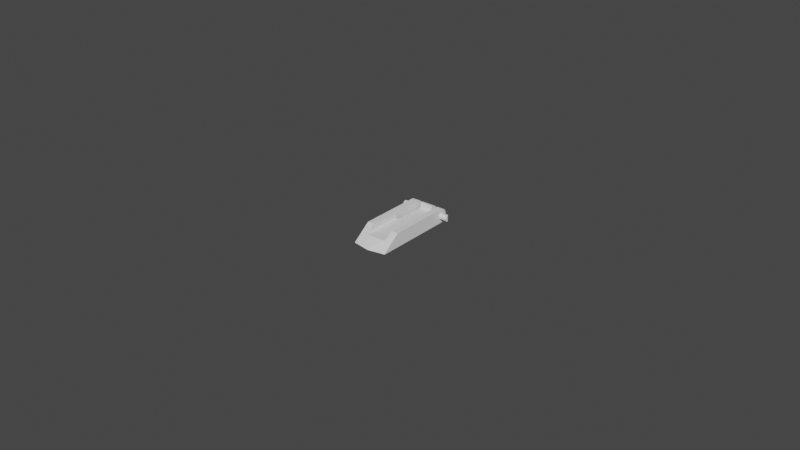 # Source: msi-keyboard-leg-02.blend  (saved by Blender 2.80.75; exported with 4.5.12 LTS)
import bpy
from mathutils import Matrix  # noqa: F401  (used for matrix-valued properties, if any)

bpy.ops.wm.read_factory_settings(use_empty=True)
scene = bpy.context.scene
scene.name = 'Scene'

# ---- collections
col_collection = bpy.data.collections.new('Collection'); scene.collection.children.link(col_collection)

# ---- world
world_world = bpy.data.worlds.new('World'); scene.world = world_world
world_world.use_nodes = True; world_world.node_tree.nodes.clear()
_N = world_world.node_tree.nodes; _L = world_world.node_tree.links
n0 = _N.new('ShaderNodeOutputWorld'); n0.name = 'World Output'; n0.location = (300, 300)
n1 = _N.new('ShaderNodeBackground'); n1.name = 'Background'; n1.location = (10, 300)
n1.inputs[0].default_value = (0.05088, 0.05088, 0.05088, 1.0)
_L.new(n1.outputs[0], n0.inputs[0])
n0.is_active_output = True
world_world.color = (0.05088, 0.05088, 0.05088)
world_world.use_sun_shadow = False
world_world.sun_shadow_jitter_overblur = 0.0

# ---- meshes
me_cylinder = bpy.data.meshes.new('Cylinder')
me_cylinder.from_pydata([(0.0081, 7.55e-11, 0.00125), (0.0081, -0.0001951, 0.001269), (0.0081, -0.0003827, 0.001326), (0.0081, -0.0005556, 0.001419), (0.0081, -0.0007071, 0.001543), (0.0081, -0.0008315, 0.001694), (0.0081, -0.0009239, 0.001867), (0.0081, -0.0009808, 0.002055), (0.0081, -0.001, 0.00225), (0.0081, -0.0009808, 0.002445), (0.0081, -0.0009239, 0.002633), (0.0081, -0.0008315, 0.002806), (0.0081, -0.0007071, 0.002957), (0.0081, -0.0005556, 0.003081), (0.0081, -0.0003827, 0.003174), (0.0081, -0.0001951, 0.003231), (0.0081, 9.656e-10, 0.00325), (0.007879, 0.0003827, 0.003174), (0.007779, 0.0005556, 0.003081), (0.007567, 0.0009239, 0.001867), (0.007534, 0.0009808, 0.002055), (0.007987, 0.0001951, 0.003231), (0.007567, 0.0009239, 0.002633), (0.007692, 0.0007071, 0.002957), (0.00762, 0.0008315, 0.002806), (0.007534, 0.0009808, 0.002445), (0.007523, 0.001, 0.00225), (0.00762, 0.0008315, 0.001694), (0.008107, -1.246e-05, 0.00224), (0.007692, 0.0007071, 0.001543), (0.007779, 0.0005556, 0.001419), (0.007987, 0.0001951, 0.001269), (0.007879, 0.0003827, 0.001326), (-0.0081, 7.55e-11, 0.00125), (-0.0081, -0.0001951, 0.001269), (-0.0081, -0.0003827, 0.001326), (-0.0081, -0.0005556, 0.001419), (-0.0081, -0.0007071, 0.001543), (-0.0081, -0.0008315, 0.001694), (-0.0081, -0.0009239, 0.001867), (-0.0081, -0.0009808, 0.002055), (-0.0081, -0.001, 0.00225), (-0.0081, -0.0009808, 0.002445), (-0.0081, -0.0009239, 0.002633), (-0.0081, -0.0008315, 0.002806), (-0.0081, -0.0007071, 0.002957), (-0.0081, -0.0005556, 0.003081), (-0.0081, -0.0003827, 0.003174), (-0.0081, -0.0001951, 0.003231), (-0.0081, 9.656e-10, 0.00325), (-0.007879, 0.0003827, 0.003174), (-0.007779, 0.0005556, 0.003081), (-0.007567, 0.0009239, 0.001867), (-0.007534, 0.0009808, 0.002055), (-0.007987, 0.0001951, 0.003231), (-0.007567, 0.0009239, 0.002633), (-0.007692, 0.0007071, 0.002957), (-0.00762, 0.0008315, 0.002806), (-0.007534, 0.0009808, 0.002445), (-0.007523, 0.001, 0.00225), (-0.00762, 0.0008315, 0.001694), (-0.008109, -1.477e-05, 0.002242), (-0.007692, 0.0007071, 0.001543), (-0.007779, 0.0005556, 0.001419), (-0.007987, 0.0001951, 0.001269), (-0.007879, 0.0003827, 0.001326), (-0.0056, 0.00225, 0.00225), (0.0056, 0.00225, 0.00225), (-0.0056, 0.002207, 0.001811), (0.0056, 0.002207, 0.001811), (-0.0056, 0.002079, 0.001389), (0.0056, 0.002079, 0.001389), (-0.0056, 0.001871, 0.001), (0.0056, 0.001871, 0.001), (-0.0056, 0.001591, 0.000659), (0.0056, 0.001591, 0.000659), (-0.0056, 0.00125, 0.0003792), (0.0056, 0.00125, 0.0003792), (-0.0056, 0.000861, 0.0001713), (0.0056, 0.000861, 0.0001713), (-0.0056, 0.000439, 4.323e-05), (0.0056, 0.000439, 4.323e-05), (-0.0056, 1.699e-10, 2.328e-10), (0.0056, 1.699e-10, -2.328e-10), (0.0056, -0.02, 0.0045), (-0.0056, -0.02, 0.0045), (-0.0056, 2.173e-09, 0.0045), (0.0056, 2.173e-09, 0.0045), (-0.0056, 0.000439, 0.004457), (0.0056, 0.000439, 0.004457), (-0.0056, 0.000861, 0.004329), (0.0056, 0.000861, 0.004329), (-0.0056, 0.00125, 0.004121), (0.0056, 0.00125, 0.004121), (-0.0056, 0.001591, 0.003841), (0.0056, 0.001591, 0.003841), (-0.0056, 0.001871, 0.0035), (0.0056, 0.001871, 0.0035), (-0.0056, 0.002079, 0.003111), (0.0056, 0.002079, 0.003111), (-0.0056, 0.002207, 0.002689), (0.0056, 0.002207, 0.002689), (0.0056, -0.0257, -2.328e-10), (0.0056, -0.02576, 0.0001809), (0.0056, -0.02584, 5.299e-05), (-0.0056, -0.02576, 0.0001809), (-0.0056, -0.02579, 1.377e-05), (5.755e-12, -0.02675, 0.0001626), (-3.638e-12, -0.0267, 0.0), (6.821e-11, -0.02683, 4.763e-05), (0.0029, -0.01, 0.0), (0.003037, -0.009987, 0.0), (0.002511, -0.009882, 0.0), (0.002763, -0.009987, 0.0), (0.002632, -0.009947, 0.0), (0.003168, -0.009947, 0.0), (0.002405, -0.009795, 0.0), (0.002318, -0.009689, 0.0), (0.003289, -0.009882, 0.0), (0.003395, -0.009795, 0.0), (0.003547, -0.009568, 0.0045), (0.003547, -0.009568, 0.0), (0.003482, -0.009689, 0.0045), (0.003482, -0.009689, 0.0), (0.003587, -0.009437, 0.0045), (0.003587, -0.009437, 0.0), (0.002253, -0.009568, 0.0), (0.002213, -0.009437, 0.0), (0.0022, -0.0093, 0.0), (0.0036, -0.0093, 0.0045), (0.0036, -0.0093, 0.0), (0.0022, 0.002207, 0.001811), (0.0022, 0.00225, 0.00225), (0.0022, 0.002207, 0.002689), (0.0022, 0.002079, 0.001389), (0.0022, 0.002079, 0.003111), (0.0022, 0.001871, 0.0035), (0.0022, 0.001871, 0.001), (0.0022, 0.001591, 0.000659), (0.0022, 0.001591, 0.003841), (0.0022, 0.00125, 0.004121), (0.0022, 0.00125, 0.0003792), (0.0022, 0.000861, 0.0001713), (0.0022, 0.000861, 0.004329), (0.0022, 0.000439, 0.004457), (0.0022, 0.000439, 4.323e-05), (0.0022, 2.173e-09, 0.0045), (0.0022, 1.699e-10, -9.147e-11), (0.0036, 0.002207, 0.001811), (0.0036, 0.00225, 0.00225), (0.0036, 0.002207, 0.002689), (0.0036, 0.002079, 0.001389), (0.0036, 0.002079, 0.003111), (0.0036, 0.001871, 0.0035), (0.0036, 0.001871, 0.001), (0.0036, 0.001591, 0.000659), (0.0036, 0.001591, 0.003841), (0.0036, 0.00125, 0.004121), (0.0036, 0.00125, 0.0003792), (0.0036, 0.000861, 0.0001713), (0.0036, 0.000861, 0.004329), (0.0036, 0.000439, 0.004457), (0.0036, 0.000439, 4.323e-05), (0.0036, 2.173e-09, 0.0045), (0.0036, 1.699e-10, -1.497e-10), (-0.0029, -0.01, 2.328e-10), (-0.002763, -0.009987, 2.328e-10), (-0.003289, -0.009882, 2.328e-10), (-0.003037, -0.009987, 2.328e-10), (-0.003168, -0.009947, 2.328e-10), (-0.002632, -0.009947, 2.328e-10), (-0.003395, -0.009795, 0.0045), (-0.003395, -0.009795, 2.328e-10), (-0.003482, -0.009689, 0.0045), (-0.003482, -0.009689, 2.328e-10), (-0.002511, -0.009882, 2.328e-10), (-0.002405, -0.009795, 2.328e-10), (-0.002253, -0.009568, 2.328e-10), (-0.002318, -0.009689, 2.328e-10), (-0.002213, -0.009437, 2.328e-10), (-0.003547, -0.009568, 0.0045), (-0.003547, -0.009568, 2.328e-10), (-0.003587, -0.009437, 0.0045), (-0.003587, -0.009437, 2.328e-10), (-0.0036, -0.0093, 0.0045), (-0.0036, -0.0093, 2.328e-10), (-0.0022, -0.0093, 2.328e-10), (-0.0036, 0.002207, 0.001811), (-0.0036, 0.002207, 0.002689), (-0.0036, 0.00225, 0.00225), (-0.0036, 0.002079, 0.003111), (-0.0036, 0.002079, 0.001389), (-0.0036, 0.001871, 0.0035), (-0.0036, 0.001871, 0.001), (-0.0036, 0.000861, 0.0001713), (-0.0036, 0.001591, 0.000659), (-0.0036, 0.00125, 0.0003792), (-0.0036, 0.000861, 0.004329), (-0.0036, 0.001591, 0.003841), (-0.0036, 0.00125, 0.004121), (-0.0036, 0.000439, 4.323e-05), (-0.0036, 0.000439, 0.004457), (-0.0036, 2.173e-09, 0.0045), (-0.0036, 1.699e-10, 1.497e-10), (-0.0022, 0.002207, 0.001811), (-0.0022, 0.002207, 0.002689), (-0.0022, 0.00225, 0.00225), (-0.0022, 0.002079, 0.003111), (-0.0022, 0.002079, 0.001389), (-0.0022, 0.001871, 0.0035), (-0.0022, 0.001871, 0.001), (-0.0022, 0.000861, 0.0001713), (-0.0022, 0.001591, 0.000659), (-0.0022, 0.00125, 0.0003792), (-0.0022, 0.000861, 0.004329), (-0.0022, 0.001591, 0.003841), (-0.0022, 0.00125, 0.004121), (-0.0022, 0.000439, 4.323e-05), (-0.0022, 0.000439, 0.004457), (-0.0022, 1.699e-10, 9.147e-11), (-0.0022, 2.173e-09, 0.0045), (0.0022, -0.0093, 0.0025), (0.002213, -0.009437, 0.0025), (0.002253, -0.009568, 0.0025), (0.002318, -0.009689, 0.0025), (0.00342, -0.009748, 0.0025), (0.003395, -0.009795, 0.0025), (0.002405, -0.009795, 0.0025), (0.003289, -0.009882, 0.0025), (0.002511, -0.009882, 0.0025), (0.002632, -0.009947, 0.0025), (0.003168, -0.009947, 0.0025), (0.003037, -0.009987, 0.0025), (0.002763, -0.009987, 0.0025), (0.0029, -0.01, 0.0025), (2.654e-12, -0.02311, 0.0025), (0.003018, -0.02311, 0.0025), (0.00342, -0.02304, 0.0025), (0.0022, 0.0, 0.0025), (-0.0022, 0.0, 0.0025), (-0.0022, -0.0093, 0.0025), (-0.002213, -0.009437, 0.0025), (-0.002253, -0.009568, 0.0025), (-0.002318, -0.009689, 0.0025), (-0.002405, -0.009795, 0.0025), (-0.00342, -0.009764, 0.0025), (-0.003395, -0.009795, 0.0025), (-0.002511, -0.009882, 0.0025), (-0.003289, -0.009882, 0.0025), (-0.003168, -0.009947, 0.0025), (-0.002632, -0.009947, 0.0025), (-0.003037, -0.009987, 0.0025), (-0.002763, -0.009987, 0.0025), (-0.0029, -0.01, 0.0025), (-0.003018, -0.02311, 0.0025), (-0.00342, -0.02304, 0.0025), (-0.00342, -0.02263, 0.002812), (-0.00342, -0.009764, 0.0045), (-0.00342, -0.02, 0.0045), (0.00342, -0.009764, 0.0045), (0.00342, -0.02, 0.0045), (0.00342, -0.02263, 0.002812), (-0.002052, 0.0, 0.0045), (-0.0056, 0.0009239, 0.001867), (-0.0056, 0.0008315, 0.001694), (-0.0056, 0.0007071, 0.001543), (-0.0056, 0.0009808, 0.002055), (-0.0056, 0.0009808, 0.002445), (-0.0056, 0.0009239, 0.002633), (-0.0056, 0.0008315, 0.002806), (-0.0056, 0.0007071, 0.002957), (-0.0056, 0.0005556, 0.003081), (-0.0056, 0.0003827, 0.003174), (-0.0056, 0.001, 0.00225), (-0.0056, 0.0005556, 0.001419), (-0.0056, 0.0001951, 0.003231), (-0.0056, 9.656e-10, 0.00325), (-0.0056, 9.656e-10, 0.00325), (-0.0056, 0.0003827, 0.001326), (-0.0056, -0.0008315, 0.002806), (-0.0056, 0.0001951, 0.001269), (-0.0056, 7.55e-11, 0.00125), (-0.0056, 7.55e-11, 0.00125), (-0.0056, -0.001, 0.00225), (-0.0056, -0.0009808, 0.002055), (-0.0056, -0.0007071, 0.001543), (-0.0056, -0.0005556, 0.001419), (-0.0056, -0.0001951, 0.003231), (-0.0056, -0.0009239, 0.001867), (-0.0056, -0.0001951, 0.001269), (-0.0056, -0.0009239, 0.002633), (-0.0056, -0.0009808, 0.002445), (-0.0056, -0.0007071, 0.002957), (-0.0056, -0.0008315, 0.001694), (-0.0056, -0.0005556, 0.003081), (-0.0056, -0.0003827, 0.003174), (-0.0056, -0.0003827, 0.001326), (0.0056, -0.0007071, 0.001543), (0.0056, -0.0005556, 0.001419), (0.0056, -0.0003827, 0.001326), (0.0056, 0.0001951, 0.001269), (0.0056, 0.0001951, 0.003231), (0.0056, 0.0003827, 0.001326), (0.0056, 0.0003827, 0.003174), (0.0056, 0.0005556, 0.001419), (0.0056, 0.0005556, 0.003081), (0.0056, 0.0007071, 0.002957), (0.0056, 0.0007071, 0.001543), (0.0056, 0.0008315, 0.001694), (0.0056, 0.0008315, 0.002806), (0.0056, 0.0009239, 0.002633), (0.0056, 0.0009239, 0.001867), (0.0056, 0.0009808, 0.002445), (0.0056, 0.0009808, 0.002055), (0.0056, 0.001, 0.00225), (0.0056, -0.0005556, 0.003081), (0.0056, -0.0003827, 0.003174), (0.0056, -0.0007071, 0.002957), (0.0056, -0.0001951, 0.003231), (0.0056, -0.0009808, 0.002445), (0.0056, -0.0008315, 0.002806), (0.0056, -0.001, 0.00225), (0.0056, -0.0009239, 0.002633), (0.0056, -0.0001951, 0.001269), (0.0056, -0.0008315, 0.001694), (0.0056, 7.55e-11, 0.00125), (0.0056, 7.55e-11, 0.00125), (0.0056, -0.0009808, 0.002055), (0.0056, -0.0009239, 0.001867), (0.0056, 9.656e-10, 0.00325), (0.0056, 9.656e-10, 0.00325)], [], [(0, 1, 2, 3, 4, 5, 6, 7, 8, 9, 10, 11, 12, 13, 14, 15, 16, 28), (28, 16, 21, 17, 18, 23, 24, 22, 25, 26, 20, 19, 27, 29, 30, 32, 31, 0), (33, 281, 282, 289, 34), (34, 289, 296, 35), (35, 296, 286, 36), (36, 286, 285, 37), (37, 285, 293, 38), (38, 293, 288, 39), (39, 288, 284, 40), (40, 284, 283, 41), (41, 283, 291, 42), (42, 291, 290, 43), (43, 290, 279, 44), (44, 279, 292, 45), (45, 292, 294, 46), (46, 294, 295, 47), (47, 295, 287, 48), (48, 287, 277, 276, 49), (53, 59, 273, 266), (52, 53, 266, 263), (54, 49, 276, 275), (60, 52, 263, 264), (63, 62, 265, 274), (58, 55, 268, 267), (62, 60, 264, 265), (65, 63, 274, 278), (49, 61, 33, 34, 35, 36, 37, 38, 39, 40, 41, 42, 43, 44, 45, 46, 47, 48), (57, 56, 270, 269), (56, 51, 271, 270), (59, 58, 267, 273), (59, 53, 52, 60, 62, 63, 65, 64, 33, 61, 49, 54, 50, 51, 56, 57, 55, 58), (51, 50, 272, 271), (55, 57, 269, 268), (64, 65, 278, 280), (33, 64, 280, 281), (50, 54, 275, 272), (66, 189, 187, 68), (68, 187, 191, 70), (70, 191, 193, 72), (72, 193, 195, 74), (74, 195, 196, 76), (76, 196, 194, 78), (78, 194, 200, 80), (80, 200, 203, 82), (107, 235, 236), (86, 202, 201, 88), (88, 201, 197, 90), (90, 197, 199, 92), (92, 199, 198, 94), (94, 198, 192, 96), (96, 192, 190, 98), (95, 93, 305, 306), (98, 190, 188, 100), (100, 188, 189, 66), (76, 78, 278, 274), (79, 77, 304, 302), (86, 202, 184, 182, 180, 173, 257, 258, 85), (71, 69, 313, 311), (97, 95, 306, 309), (81, 79, 302, 300), (89, 87, 329, 301), (73, 71, 311, 308), (99, 97, 309, 310), (83, 81, 300, 325), (91, 89, 301, 303), (75, 73, 308, 307), (101, 99, 310, 312), (93, 91, 303, 305), (77, 75, 307, 304), (83, 164, 130, 125, 121, 123, 119, 118, 115, 111, 110, 113, 114, 112, 116, 117, 126, 127, 128, 147, 219, 186, 179, 177, 178, 176, 175, 170, 166, 165, 168, 169, 167, 172, 174, 181, 183, 185, 203, 82, 106, 108, 102), (69, 67, 314, 313), (67, 101, 312, 314), (100, 66, 273, 267), (66, 68, 266, 273), (74, 76, 274, 265), (90, 92, 271, 272), (98, 100, 267, 268), (72, 74, 265, 264), (88, 90, 272, 275), (80, 82, 281, 280), (96, 98, 268, 269), (70, 72, 264, 263), (86, 88, 275, 276), (78, 80, 280, 278), (94, 96, 269, 270), (68, 70, 263, 266), (107, 105, 85, 256, 255, 254), (92, 94, 270, 271), (85, 258, 256), (84, 87, 330, 318, 316, 315, 317, 320, 322, 319, 321, 327, 328, 324, 297, 298, 299, 323, 326, 83, 102, 104, 103), (82, 282, 289, 296, 286, 285, 293, 288, 284, 283, 291, 290, 279, 292, 294, 295, 287, 277, 86, 85, 105, 106), (108, 106, 109), (109, 106, 105, 107), (102, 108, 109, 104), (104, 109, 107), (104, 107, 103), (84, 103, 107, 236, 237, 261), (150, 152, 99, 101), (113, 233, 234, 110), (116, 227, 229, 112), (112, 229, 230, 114), (111, 232, 231, 115), (110, 234, 232, 111), (118, 228, 226, 119), (128, 221, 222, 127), (156, 157, 93, 95), (151, 148, 69, 71), (148, 149, 67, 69), (119, 226, 225, 259, 122, 123), (160, 161, 89, 91), (157, 160, 91, 93), (158, 155, 75, 77), (154, 151, 71, 73), (161, 163, 87, 89), (130, 129, 163, 161, 160, 157, 156, 153, 152, 150, 149, 148, 151, 154, 155, 158, 159, 162, 164), (162, 159, 79, 81), (123, 122, 120, 121), (117, 224, 227, 116), (155, 154, 73, 75), (159, 158, 77, 79), (126, 223, 224, 117), (149, 150, 101, 67), (125, 124, 129, 130), (115, 231, 228, 118), (164, 162, 81, 83), (114, 230, 233, 113), (121, 120, 124, 125), (127, 222, 223, 126), (153, 156, 95, 97), (152, 153, 97, 99), (205, 207, 135, 133), (168, 251, 253, 165), (172, 246, 248, 167), (167, 248, 249, 169), (184, 185, 203, 200, 194, 196, 195, 193, 191, 187, 189, 188, 190, 192, 198, 199, 197, 201, 202), (166, 252, 250, 170), (165, 253, 252, 166), (175, 247, 244, 176), (185, 184, 182, 183), (215, 216, 140, 139), (208, 204, 131, 134), (204, 206, 132, 131), (176, 244, 243, 178), (214, 218, 144, 143), (216, 214, 143, 140), (213, 212, 138, 141), (210, 208, 134, 137), (218, 220, 262, 146, 144), (186, 240, 239, 220, 218, 214, 216, 215, 209, 207, 205, 206, 204, 208, 210, 212, 213, 211, 217, 219), (217, 211, 142, 145), (178, 243, 242, 177), (174, 173, 257, 245, 246, 172), (212, 210, 137, 138), (211, 213, 141, 142), (181, 180, 173, 174), (206, 205, 133, 132), (179, 241, 240, 186), (170, 250, 247, 175), (219, 217, 145, 147), (169, 249, 251, 168), (177, 242, 241, 179), (183, 182, 180, 181), (209, 215, 139, 136), (207, 209, 136, 135), (245, 255, 254, 235, 236, 237, 225, 226, 228, 231, 232, 234, 233, 230, 229, 227, 224, 223, 222, 221, 238, 239, 240, 241, 242, 243, 244, 247, 250, 252, 253, 251, 249, 248, 246), (260, 259, 122, 120, 124, 129, 163, 87, 84), (225, 237, 261, 260, 259), (254, 235, 107), (255, 245, 257, 258, 256), (246, 245, 257, 171), (239, 238, 146, 220), (261, 260, 84), (146, 238, 221, 128, 147, 145, 142, 141, 138, 137, 134, 131, 132, 133, 135, 136, 139, 140, 143, 144), (323, 1, 0, 325, 326), (297, 4, 3, 298), (298, 3, 2, 299), (301, 21, 16, 329), (300, 31, 32, 302), (325, 0, 31, 300), (304, 30, 29, 307), (319, 9, 8, 321), (305, 18, 17, 303), (321, 8, 7, 327), (314, 26, 25, 312), (307, 29, 27, 308), (320, 11, 10, 322), (308, 27, 19, 311), (324, 5, 4, 297), (309, 24, 23, 306), (303, 17, 21, 301), (312, 25, 22, 310), (328, 6, 5, 324), (317, 12, 11, 320), (316, 14, 13, 315), (313, 20, 26, 314), (302, 32, 30, 304), (330, 329, 16, 15, 318), (299, 2, 1, 323), (322, 10, 9, 319), (310, 22, 24, 309), (327, 7, 6, 328), (318, 15, 14, 316), (311, 19, 20, 313), (306, 23, 18, 305), (315, 13, 12, 317)])
_uv = me_cylinder.uv_layers.new(name='UVMap')
_uv.uv.foreach_set('vector', [0.75, 1.0, 0.7188, 1.0, 0.6875, 1.0, 0.6562, 1.0, 0.625, 1.0, 0.5938, 1.0, 0.5625, 1.0, 0.5312, 1.0, 0.5, 1.0, 0.4688, 1.0, 0.4375, 1.0, 0.4062, 1.0, 0.375, 1.0, 0.3438, 1.0, 0.3125, 1.0, 0.2812, 1.0, 0.25, 1.0, 0.4879, 1.0, 0.5009, 0.1241, 0.6004, 0.125, 0.5985, 0.1391, 0.5929, 0.1526, 0.5838, 0.1651, 0.5715, 0.176, 0.5566, 0.185, 0.5396, 0.1917, 0.5211, 0.1958, 0.5019, 0.1972, 0.4827, 0.1958, 0.4642, 0.1917, 0.4472, 0.185, 0.4323, 0.176, 0.42, 0.1651, 0.4109, 0.1526, 0.4053, 0.1391, 0.4034, 0.125, 0.75, 0.5, 0.75, 0.9167, 0.75, 0.9167, 0.7188, 0.9167, 0.7188, 0.5, 0.7188, 0.5, 0.7188, 0.9167, 0.6875, 0.9167, 0.6875, 0.5, 0.6875, 0.5, 0.6875, 0.9167, 0.6562, 0.9167, 0.6562, 0.5, 0.6562, 0.5, 0.6562, 0.9167, 0.625, 0.9167, 0.625, 0.5, 0.625, 0.5, 0.625, 0.9167, 0.5938, 0.9167, 0.5938, 0.5, 0.5938, 0.5, 0.5938, 0.9167, 0.5625, 0.9167, 0.5625, 0.5, 0.5625, 0.5, 0.5625, 0.9167, 0.5312, 0.9167, 0.5312, 0.5, 0.5312, 0.5, 0.5312, 0.9167, 0.5, 0.9167, 0.5, 0.5, 0.5, 0.5, 0.5, 0.9167, 0.4688, 0.9167, 0.4688, 0.5, 0.4688, 0.5, 0.4688, 0.9167, 0.4375, 0.9167, 0.4375, 0.5, 0.4375, 0.5, 0.4375, 0.9167, 0.4062, 0.9167, 0.4062, 0.5, 0.4062, 0.5, 0.4062, 0.9167, 0.375, 0.9167, 0.375, 0.5, 0.375, 0.5, 0.375, 0.9167, 0.3438, 0.9167, 0.3438, 0.5, 0.3438, 0.5, 0.3438, 0.9167, 0.3125, 0.9167, 0.3125, 0.5, 0.3125, 0.5, 0.3125, 0.9167, 0.2812, 0.9167, 0.2812, 0.5, 0.2812, 0.5, 0.2812, 0.9167, 0.25, 0.9167, 0.25, 0.9167, 0.25, 0.5, 0.9688, 0.5944, 1.0, 0.5962, 1.0, 0.9167, 0.9688, 0.9167, 0.9375, 0.5889, 0.9688, 0.5944, 0.9688, 0.9167, 0.9375, 0.9167, 0.2188, 0.5188, 0.25, 0.5, 0.25, 0.9167, 0.2188, 0.9167, 0.9062, 0.58, 0.9375, 0.5889, 0.9375, 0.9167, 0.9062, 0.9167, 0.8438, 0.5535, 0.875, 0.568, 0.875, 0.9167, 0.8438, 0.9167, 0.03125, 0.5944, 0.0625, 0.5889, 0.0625, 0.9167, 0.03125, 0.9167, 0.875, 0.568, 0.9062, 0.58, 0.9062, 0.9167, 0.875, 0.9167, 0.8125, 0.5368, 0.8438, 0.5535, 0.8438, 0.9167, 0.8125, 0.9167, 0.51, 0.25, 0.752, 0.2465, 0.99, 0.25, 0.9854, 0.2032, 0.9717, 0.1582, 0.9496, 0.1167, 0.9197, 0.08029, 0.8833, 0.05045, 0.8418, 0.02827, 0.7968, 0.01461, 0.75, 0.01, 0.7032, 0.01461, 0.6582, 0.02827, 0.6167, 0.05045, 0.5803, 0.08029, 0.5504, 0.1167, 0.5283, 0.1582, 0.5146, 0.2032, 0.09375, 0.58, 0.125, 0.568, 0.125, 0.9167, 0.09375, 0.9167, 0.125, 0.568, 0.1562, 0.5535, 0.1562, 0.9167, 0.125, 0.9167, 0.0, 0.5962, 0.03125, 0.5944, 0.03125, 0.9167, 0.0, 0.9167, 0.5019, 0.1972, 0.4827, 0.1958, 0.4642, 0.1917, 0.4472, 0.185, 0.4323, 0.176, 0.42, 0.1651, 0.4109, 0.1526, 0.4053, 0.1391, 0.4034, 0.125, 0.5011, 0.1239, 0.6004, 0.125, 0.5985, 0.1391, 0.5929, 0.1526, 0.5838, 0.1651, 0.5715, 0.176, 0.5566, 0.185, 0.5396, 0.1917, 0.5211, 0.1958, 0.1562, 0.5535, 0.1875, 0.5368, 0.1875, 0.9167, 0.1562, 0.9167, 0.0625, 0.5889, 0.09375, 0.58, 0.09375, 0.9167, 0.0625, 0.9167, 0.7812, 0.5188, 0.8125, 0.5368, 0.8125, 0.9167, 0.7812, 0.9167, 0.75, 0.5, 0.7812, 0.5188, 0.7812, 0.9167, 0.75, 0.9167, 0.1875, 0.5368, 0.2188, 0.5188, 0.2188, 0.9167, 0.1875, 0.9167, 1.0, 0.5, 1.0, 0.5893, 0.9688, 0.5893, 0.9688, 0.5, 0.9688, 0.5, 0.9688, 0.5893, 0.9375, 0.5893, 0.9375, 0.5, 0.9375, 0.5, 0.9375, 0.5893, 0.9062, 0.5893, 0.9062, 0.5, 0.9062, 0.5, 0.9062, 0.5893, 0.875, 0.5893, 0.875, 0.5, 0.875, 0.5, 0.875, 0.5893, 0.8438, 0.5893, 0.8438, 0.5, 0.8438, 0.5, 0.8438, 0.5893, 0.8125, 0.5893, 0.8125, 0.5, 0.8125, 0.5, 0.8125, 0.5893, 0.7812, 0.5893, 0.7812, 0.5, 0.7812, 0.5, 0.7812, 0.5893, 0.75, 0.5893, 0.75, 0.5, 0.7319, 0.741, 0.4722, 0.7483, 0.4722, 0.8806, 0.25, 0.5, 0.25, 0.5893, 0.2188, 0.5893, 0.2188, 0.5, 0.2188, 0.5, 0.2188, 0.5893, 0.1875, 0.5893, 0.1875, 0.5, 0.1875, 0.5, 0.1875, 0.5893, 0.1562, 0.5893, 0.1562, 0.5, 0.1562, 0.5, 0.1562, 0.5893, 0.125, 0.5893, 0.125, 0.5, 0.125, 0.5, 0.125, 0.5893, 0.09375, 0.5893, 0.09375, 0.5, 0.09375, 0.5, 0.09375, 0.5893, 0.0625, 0.5893, 0.0625, 0.5, 0.125, 1.0, 0.1562, 1.0, 0.1389, 1.0, 0.125, 1.0, 0.0625, 0.5, 0.0625, 0.5893, 0.03125, 0.5893, 0.03125, 0.5, 0.03125, 0.5, 0.03125, 0.5893, 0.0, 0.5893, 0.0, 0.5, 0.8438, 0.5, 0.8125, 0.5, 0.8299, 0.5, 0.8438, 0.5, 0.8125, 1.0, 0.8438, 1.0, 0.8264, 1.0, 0.8125, 1.0, 0.25, 0.5, 0.25, 0.5893, 0.25, 0.5894, 0.25, 0.59, 0.25, 0.5918, 0.25, 0.5947, 0.25, 0.5975, 0.25, 0.5991, 0.25, 0.5, 0.9375, 1.0, 0.9688, 1.0, 0.9514, 1.0, 0.9375, 1.0, 0.09375, 1.0, 0.125, 1.0, 0.1076, 1.0, 0.09375, 1.0, 0.7812, 1.0, 0.8125, 1.0, 0.7951, 1.0, 0.7812, 1.0, 0.2188, 1.0, 0.25, 1.0, 0.2326, 1.0, 0.2188, 1.0, 0.9062, 1.0, 0.9375, 1.0, 0.9201, 1.0, 0.9062, 1.0, 0.0625, 1.0, 0.09375, 1.0, 0.07639, 1.0, 0.0625, 1.0, 0.75, 1.0, 0.7812, 1.0, 0.7639, 1.0, 0.75, 1.0, 0.1875, 1.0, 0.2188, 1.0, 0.2014, 1.0, 0.1875, 1.0, 0.875, 1.0, 0.9062, 1.0, 0.8889, 1.0, 0.875, 1.0, 0.03125, 1.0, 0.0625, 1.0, 0.04514, 1.0, 0.03125, 1.0, 0.1562, 1.0, 0.1875, 1.0, 0.1701, 1.0, 0.1562, 1.0, 0.8438, 1.0, 0.875, 1.0, 0.8576, 1.0, 0.8438, 1.0, 0.75, 1.0, 0.75, 0.9107, 0.75, 0.9106, 0.75, 0.91, 0.75, 0.9082, 0.75, 0.9053, 0.75, 0.9014, 0.75, 0.8967, 0.75, 0.8913, 0.75, 0.8854, 0.75, 0.8793, 0.75, 0.8732, 0.75, 0.8673, 0.75, 0.8619, 0.75, 0.8572, 0.75, 0.8533, 0.75, 0.8504, 0.75, 0.8486, 0.75, 0.848, 0.75, 0.8482, 0.75, 0.6518, 0.75, 0.6515, 0.75, 0.651, 0.75, 0.6492, 0.75, 0.6465, 0.75, 0.6425, 0.75, 0.6378, 0.75, 0.6323, 0.75, 0.6265, 0.75, 0.6204, 0.75, 0.6143, 0.75, 0.6084, 0.75, 0.6031, 0.75, 0.5983, 0.75, 0.5944, 0.75, 0.5915, 0.75, 0.5897, 0.75, 0.5892, 0.75, 0.5893, 0.75, 0.5, 0.75, 0.5, 0.75, 0.7413, 0.75, 1.0, 0.9688, 1.0, 1.0, 1.0, 0.9826, 1.0, 0.9688, 1.0, 0.0, 1.0, 0.03125, 1.0, 0.01389, 1.0, 0.0, 1.0, 0.03125, 0.5, 0.0, 0.5, 0.01736, 0.5, 0.03125, 0.5, 1.0, 0.5, 0.9688, 0.5, 0.9861, 0.5, 1.0, 0.5, 0.875, 0.5, 0.8438, 0.5, 0.8611, 0.5, 0.875, 0.5, 0.1875, 0.5, 0.1562, 0.5, 0.1736, 0.5, 0.1875, 0.5, 0.0625, 0.5, 0.03125, 0.5, 0.04861, 0.5, 0.0625, 0.5, 0.9062, 0.5, 0.875, 0.5, 0.8924, 0.5, 0.9062, 0.5, 0.2188, 0.5, 0.1875, 0.5, 0.2049, 0.5, 0.2188, 0.5, 0.7812, 0.5, 0.75, 0.5, 0.7674, 0.5, 0.7812, 0.5, 0.09375, 0.5, 0.0625, 0.5, 0.07986, 0.5, 0.09375, 0.5, 0.9375, 0.5, 0.9062, 0.5, 0.9236, 0.5, 0.9375, 0.5, 0.25, 0.5, 0.2188, 0.5, 0.2361, 0.5, 0.25, 0.5, 0.8125, 0.5, 0.7812, 0.5, 0.7986, 0.5, 0.8125, 0.5, 0.125, 0.5, 0.09375, 0.5, 0.1111, 0.5, 0.125, 0.5, 0.9688, 0.5, 0.9375, 0.5, 0.9549, 0.5, 0.9688, 0.5, 0.73, 0.7404, 0.7299, 0.5, 0.25, 0.5, 0.4369, 0.5936, 0.4715, 0.5936, 0.4713, 0.6108, 0.1562, 0.5, 0.125, 0.5, 0.1424, 0.5, 0.1562, 0.5, 0.25, 0.5, 0.25, 0.5991, 0.4376, 0.5938, 0.25, 1.0, 0.25, 1.0, 0.3889, 1.0, 0.391, 1.0, 0.3973, 1.0, 0.4076, 1.0, 0.4214, 1.0, 0.4383, 1.0, 0.4575, 1.0, 0.4783, 1.0, 0.5, 1.0, 0.5217, 1.0, 0.5425, 1.0, 0.5617, 1.0, 0.5786, 1.0, 0.5924, 1.0, 0.6026, 1.0, 0.609, 1.0, 0.6111, 1.0, 0.75, 1.0, 0.7495, 1.0, 0.7404, 1.0, 0.7299, 1.0, 0.75, 0.5, 0.6111, 0.5, 0.609, 0.5, 0.6027, 0.5, 0.5924, 0.5, 0.5786, 0.5, 0.5618, 0.5, 0.5426, 0.5, 0.5217, 0.5, 0.5, 0.5, 0.4784, 0.5, 0.4575, 0.5, 0.4383, 0.5, 0.4215, 0.5, 0.4076, 0.5, 0.3974, 0.5, 0.391, 0.5, 0.3889, 0.5, 0.25, 0.5, 0.25, 0.5, 0.7404, 0.5, 0.75, 0.5, 0.75, 0.7411, 0.748, 0.5, 0.75, 0.7405, 0.75, 0.7405, 0.748, 0.5, 0.7404, 0.5, 0.7363, 0.7405, 0.7495, 1.0, 0.75, 0.7411, 0.75, 0.7405, 0.748, 1.0, 0.748, 1.0, 0.75, 0.7405, 0.7363, 0.7405, 0.7404, 1.0, 0.73, 0.7406, 0.7299, 1.0, 0.25, 1.0, 0.7299, 1.0, 0.73, 0.7406, 0.4713, 0.8804, 0.4715, 0.899, 0.4369, 0.899, 0.03125, 0.9107, 0.0625, 0.9107, 0.0625, 1.0, 0.03125, 1.0, 0.4688, 0.625, 0.4688, 0.75, 0.5, 0.75, 0.5, 0.625, 0.375, 0.625, 0.375, 0.75, 0.4062, 0.75, 0.4062, 0.625, 0.4062, 0.625, 0.4062, 0.75, 0.4375, 0.75, 0.4375, 0.625, 0.5312, 0.625, 0.5312, 0.75, 0.5625, 0.75, 0.5625, 0.625, 0.5, 0.625, 0.5, 0.75, 0.5312, 0.75, 0.5312, 0.625, 0.5938, 0.625, 0.5938, 0.75, 0.625, 0.75, 0.625, 0.625, 0.25, 0.625, 0.25, 0.75, 0.2812, 0.75, 0.2812, 0.625, 0.125, 0.9107, 0.1562, 0.9107, 0.1562, 1.0, 0.125, 1.0, 0.9375, 0.9107, 0.9688, 0.9107, 0.9688, 1.0, 0.9375, 1.0, 0.9688, 0.9107, 1.0, 0.9107, 1.0, 1.0, 0.9688, 1.0, 0.625, 0.625, 0.625, 0.75, 0.6422, 0.7488, 0.634, 0.85, 0.6562, 0.85, 0.6562, 0.625, 0.1875, 0.9107, 0.2188, 0.9107, 0.2188, 1.0, 0.1875, 1.0, 0.1562, 0.9107, 0.1875, 0.9107, 0.1875, 1.0, 0.1562, 1.0, 0.8438, 0.9107, 0.875, 0.9107, 0.875, 1.0, 0.8438, 1.0, 0.9062, 0.9107, 0.9375, 0.9107, 0.9375, 1.0, 0.9062, 1.0, 0.2188, 0.9107, 0.25, 0.9107, 0.25, 1.0, 0.2188, 1.0, 0.75, 0.625, 0.75, 0.85, 0.75, 0.85, 0.75, 0.8478, 0.75, 0.8414, 0.75, 0.831, 0.75, 0.817, 0.75, 0.8, 0.75, 0.7806, 0.75, 0.7594, 0.75, 0.7375, 0.75, 0.7156, 0.75, 0.6944, 0.75, 0.675, 0.75, 0.658, 0.75, 0.644, 0.75, 0.6336, 0.75, 0.6272, 0.75, 0.625, 0.7812, 0.9107, 0.8125, 0.9107, 0.8125, 1.0, 0.7812, 1.0, 0.6562, 0.625, 0.6562, 0.85, 0.6875, 0.85, 0.6875, 0.625, 0.3438, 0.625, 0.3438, 0.75, 0.375, 0.75, 0.375, 0.625, 0.875, 0.9107, 0.9062, 0.9107, 0.9062, 1.0, 0.875, 1.0, 0.8125, 0.9107, 0.8438, 0.9107, 0.8438, 1.0, 0.8125, 1.0, 0.3125, 0.625, 0.3125, 0.75, 0.3438, 0.75, 0.3438, 0.625, 0.0, 0.9107, 0.03125, 0.9107, 0.03125, 1.0, 0.0, 1.0, 0.7188, 0.625, 0.7188, 0.85, 0.75, 0.85, 0.75, 0.625, 0.5625, 0.625, 0.5625, 0.75, 0.5938, 0.75, 0.5938, 0.625, 0.75, 0.9107, 0.7812, 0.9107, 0.7812, 1.0, 0.75, 1.0, 0.4375, 0.625, 0.4375, 0.75, 0.4688, 0.75, 0.4688, 0.625, 0.6875, 0.625, 0.6875, 0.85, 0.7188, 0.85, 0.7188, 0.625, 0.2812, 0.625, 0.2812, 0.75, 0.3125, 0.75, 0.3125, 0.625, 0.09375, 0.9107, 0.125, 0.9107, 0.125, 1.0, 0.09375, 1.0, 0.0625, 0.9107, 0.09375, 0.9107, 0.09375, 1.0, 0.0625, 1.0, 0.03125, 0.6518, 0.0625, 0.6518, 0.0625, 0.8482, 0.03125, 0.8482, 0.4688, 0.625, 0.4688, 0.75, 0.5, 0.75, 0.5, 0.625, 0.375, 0.625, 0.375, 0.75, 0.4062, 0.75, 0.4062, 0.625, 0.4062, 0.625, 0.4062, 0.75, 0.4375, 0.75, 0.4375, 0.625, 0.25, 0.85, 0.25, 0.625, 0.25, 0.625, 0.25, 0.6272, 0.25, 0.6336, 0.25, 0.644, 0.25, 0.658, 0.25, 0.675, 0.25, 0.6944, 0.25, 0.7156, 0.25, 0.7375, 0.25, 0.7594, 0.25, 0.7806, 0.25, 0.8, 0.25, 0.817, 0.25, 0.831, 0.25, 0.8414, 0.25, 0.8478, 0.25, 0.85, 0.5312, 0.625, 0.5312, 0.75, 0.5625, 0.75, 0.5625, 0.625, 0.5, 0.625, 0.5, 0.75, 0.5312, 0.75, 0.5312, 0.625, 0.5938, 0.625, 0.5938, 0.75, 0.625, 0.75, 0.625, 0.625, 0.25, 0.625, 0.25, 0.85, 0.2812, 0.85, 0.2812, 0.625, 0.125, 0.6518, 0.1562, 0.6518, 0.1562, 0.8482, 0.125, 0.8482, 0.9375, 0.6518, 0.9688, 0.6518, 0.9688, 0.8482, 0.9375, 0.8482, 0.9688, 0.6518, 1.0, 0.6518, 1.0, 0.8482, 0.9688, 0.8482, 0.625, 0.625, 0.625, 0.75, 0.6562, 0.75, 0.6562, 0.625, 0.1875, 0.6518, 0.2188, 0.6518, 0.2188, 0.8482, 0.1875, 0.8482, 0.1562, 0.6518, 0.1875, 0.6518, 0.1875, 0.8482, 0.1562, 0.8482, 0.8438, 0.6518, 0.875, 0.6518, 0.875, 0.8482, 0.8438, 0.8482, 0.9062, 0.6518, 0.9375, 0.6518, 0.9375, 0.8482, 0.9062, 0.8482, 0.2188, 0.6518, 0.25, 0.6518, 0.25, 0.6584, 0.25, 0.8482, 0.2188, 0.8482, 0.75, 0.625, 0.75, 0.75, 0.75, 0.75, 0.75, 0.85, 0.75, 0.8478, 0.75, 0.8414, 0.75, 0.831, 0.75, 0.817, 0.75, 0.8, 0.75, 0.7806, 0.75, 0.7594, 0.75, 0.7375, 0.75, 0.7156, 0.75, 0.6944, 0.75, 0.675, 0.75, 0.658, 0.75, 0.644, 0.75, 0.6336, 0.75, 0.6272, 0.75, 0.625, 0.7812, 0.6518, 0.8125, 0.6518, 0.8125, 0.8482, 0.7812, 0.8482, 0.6562, 0.625, 0.6562, 0.75, 0.6875, 0.75, 0.6875, 0.625, 0.3438, 0.625, 0.3438, 0.85, 0.366, 0.85, 0.3438, 0.75, 0.375, 0.75, 0.375, 0.625, 0.875, 0.6518, 0.9062, 0.6518, 0.9062, 0.8482, 0.875, 0.8482, 0.8125, 0.6518, 0.8438, 0.6518, 0.8438, 0.8482, 0.8125, 0.8482, 0.3125, 0.625, 0.3125, 0.85, 0.3438, 0.85, 0.3438, 0.625, 0.0, 0.6518, 0.03125, 0.6518, 0.03125, 0.8482, 0.0, 0.8482, 0.7188, 0.625, 0.7188, 0.75, 0.75, 0.75, 0.75, 0.625, 0.5625, 0.625, 0.5625, 0.75, 0.5938, 0.75, 0.5938, 0.625, 0.75, 0.6518, 0.7812, 0.6518, 0.7812, 0.8482, 0.75, 0.8482, 0.4375, 0.625, 0.4375, 0.75, 0.4688, 0.75, 0.4688, 0.625, 0.6875, 0.625, 0.6875, 0.75, 0.7188, 0.75, 0.7188, 0.625, 0.2812, 0.625, 0.2812, 0.85, 0.3125, 0.85, 0.3125, 0.625, 0.09375, 0.6518, 0.125, 0.6518, 0.125, 0.8482, 0.09375, 0.8482, 0.0625, 0.6518, 0.09375, 0.6518, 0.09375, 0.8482, 0.0625, 0.8482, 0.125, 0.5872, 0.125, 0.7057, 0.1397, 0.7063, 0.25, 0.7063, 0.3603, 0.7063, 0.375, 0.7057, 0.375, 0.587, 0.3741, 0.5875, 0.3702, 0.5882, 0.3658, 0.5888, 0.361, 0.5892, 0.356, 0.5893, 0.351, 0.5892, 0.3462, 0.5888, 0.3418, 0.5882, 0.3379, 0.5875, 0.3347, 0.5865, 0.3324, 0.5854, 0.3309, 0.5843, 0.3304, 0.583, 0.3304, 0.5, 0.1696, 0.5, 0.1696, 0.583, 0.1691, 0.5843, 0.1676, 0.5854, 0.1653, 0.5865, 0.1621, 0.5875, 0.1582, 0.5882, 0.1538, 0.5888, 0.149, 0.5892, 0.144, 0.5893, 0.139, 0.5892, 0.1342, 0.5888, 0.1298, 0.5882, 0.1259, 0.5875, 0.25, 0.9045, 0.25, 0.9028, 0.25, 0.9056, 0.25, 0.9085, 0.25, 0.9103, 0.25, 0.9109, 0.25, 0.9107, 0.25, 1.0, 0.25, 1.0, 0.375, 0.587, 0.375, 0.7057, 0.4062, 0.702, 0.575, 0.6786, 0.575, 0.5872, 0.4722, 0.6111, 0.4722, 0.7483, 0.7319, 0.741, 0.375, 0.04427, 0.375, 0.1628, 0.575, 0.1628, 0.575, 0.07143, 0.4062, 0.04798, 0.375, 0.75, 0.3438, 0.75, 0.366, 0.85, 0.375, 0.85, 0.375, 0.2946, 0.375, 0.4554, 0.575, 0.4554, 0.575, 0.2946, 0.4376, 0.8992, 0.25, 0.9045, 0.25, 1.0, 0.25, 0.85, 0.25, 0.75, 0.25, 0.75, 0.25, 0.625, 0.25, 0.625, 0.25, 0.6272, 0.25, 0.6336, 0.25, 0.644, 0.25, 0.658, 0.25, 0.675, 0.25, 0.6944, 0.25, 0.7156, 0.25, 0.7375, 0.25, 0.7594, 0.25, 0.7806, 0.25, 0.8, 0.25, 0.817, 0.25, 0.831, 0.25, 0.8414, 0.25, 0.8478, 0.7188, 0.5833, 0.7188, 1.0, 0.75, 1.0, 0.75, 0.5833, 0.75, 0.5833, 0.625, 0.5833, 0.625, 1.0, 0.6562, 1.0, 0.6562, 0.5833, 0.6562, 0.5833, 0.6562, 1.0, 0.6875, 1.0, 0.6875, 0.5833, 0.2188, 0.5833, 0.2188, 0.9812, 0.25, 1.0, 0.25, 0.5833, 0.7812, 0.5833, 0.7812, 0.9812, 0.8125, 0.9632, 0.8125, 0.5833, 0.75, 0.5833, 0.75, 1.0, 0.7812, 0.9812, 0.7812, 0.5833, 0.8438, 0.5833, 0.8438, 0.9465, 0.875, 0.932, 0.875, 0.5833, 0.4688, 0.5833, 0.4688, 1.0, 0.5, 1.0, 0.5, 0.5833, 0.1562, 0.5833, 0.1562, 0.9465, 0.1875, 0.9632, 0.1875, 0.5833, 0.5, 0.5833, 0.5, 1.0, 0.5312, 1.0, 0.5312, 0.5833, 0.0, 0.5833, 0.0, 0.9038, 0.03125, 0.9056, 0.03125, 0.5833, 0.875, 0.5833, 0.875, 0.932, 0.9062, 0.92, 0.9062, 0.5833, 0.4062, 0.5833, 0.4062, 1.0, 0.4375, 1.0, 0.4375, 0.5833, 0.9062, 0.5833, 0.9062, 0.92, 0.9375, 0.9111, 0.9375, 0.5833, 0.5938, 0.5833, 0.5938, 1.0, 0.625, 1.0, 0.625, 0.5833, 0.09375, 0.5833, 0.09375, 0.92, 0.125, 0.932, 0.125, 0.5833, 0.1875, 0.5833, 0.1875, 0.9632, 0.2188, 0.9812, 0.2188, 0.5833, 0.03125, 0.5833, 0.03125, 0.9056, 0.0625, 0.9111, 0.0625, 0.5833, 0.5625, 0.5833, 0.5625, 1.0, 0.5938, 1.0, 0.5938, 0.5833, 0.375, 0.5833, 0.375, 1.0, 0.4062, 1.0, 0.4062, 0.5833, 0.3125, 0.5833, 0.3125, 1.0, 0.3438, 1.0, 0.3438, 0.5833, 0.9688, 0.5833, 0.9688, 0.9056, 1.0, 0.9038, 1.0, 0.5833, 0.8125, 0.5833, 0.8125, 0.9632, 0.8438, 0.9465, 0.8438, 0.5833, 0.25, 0.5833, 0.25, 0.5833, 0.25, 1.0, 0.2812, 1.0, 0.2812, 0.5833, 0.6875, 0.5833, 0.6875, 1.0, 0.7188, 1.0, 0.7188, 0.5833, 0.4375, 0.5833, 0.4375, 1.0, 0.4688, 1.0, 0.4688, 0.5833, 0.0625, 0.5833, 0.0625, 0.9111, 0.09375, 0.92, 0.09375, 0.5833, 0.5312, 0.5833, 0.5312, 1.0, 0.5625, 1.0, 0.5625, 0.5833, 0.2812, 0.5833, 0.2812, 1.0, 0.3125, 1.0, 0.3125, 0.5833, 0.9375, 0.5833, 0.9375, 0.9111, 0.9688, 0.9056, 0.9688, 0.5833, 0.125, 0.5833, 0.125, 0.932, 0.1562, 0.9465, 0.1562, 0.5833, 0.3438, 0.5833, 0.3438, 1.0, 0.375, 1.0, 0.375, 0.5833])
me_cylinder.use_remesh_preserve_volume = False
me_cylinder.use_remesh_preserve_attributes = False
me_cylinder.use_mirror_vertex_groups = False
me_cylinder.update()

# ---- objects
ob_main = bpy.data.objects.new('Main', me_cylinder)

# ---- transforms, parenting, visibility, modifiers, constraints
ob_main.location = (0.0, 0.0, 0.0)
ob_main.lineart.crease_threshold = 0.0

# ---- collection membership
col_collection.objects.link(ob_main)

# ---- scene / render settings (as saved in the file)
scene.frame_start = 1; scene.frame_end = 250; scene.frame_set(1)
scene.render.engine = 'BLENDER_EEVEE_NEXT'
scene.cycles.use_denoising = False
scene.cycles.samples = 128
scene.cycles.sampling_pattern = 'TABULATED_SOBOL'
scene.cycles.use_adaptive_sampling = False
scene.cycles.use_light_tree = False
scene.view_settings.view_transform = 'Filmic'
bpy.context.view_layer.update()

# ---- added for rendering (the .blend has no active camera and no usable light): camera, sun
cam_auto = bpy.data.cameras.new('AutoCamera')
cam_auto.lens = 50.0
cam_auto.sensor_width = 36.0
cam_auto.clip_end = 1000.0
ob_auto_camera = bpy.data.objects.new('AutoCamera', cam_auto)
scene.collection.objects.link(ob_auto_camera)
ob_auto_camera.location = (0.185044, -0.234346, 0.150286)
ob_auto_camera.rotation_euler = (1.09748, -7.21219e-08, 0.694738)
scene.camera = ob_auto_camera
light_auto_sun = bpy.data.lights.new('AutoSun', 'SUN')
light_auto_sun.energy = 3.0
light_auto_sun.angle = 0.0523599
ob_auto_sun = bpy.data.objects.new('AutoSun', light_auto_sun)
scene.collection.objects.link(ob_auto_sun)
ob_auto_sun.rotation_euler = (0.872665, 0.174533, 0.523599)
bpy.context.view_layer.update()
